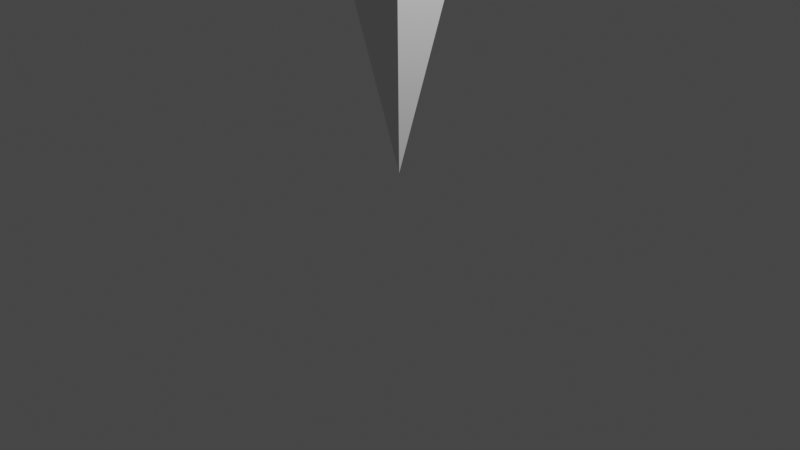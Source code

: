 # Source: Needle.blend  (saved by Blender 2.83.19; exported with 4.5.12 LTS)
import bpy
from mathutils import Matrix  # noqa: F401  (used for matrix-valued properties, if any)

bpy.ops.wm.read_factory_settings(use_empty=True)
scene = bpy.context.scene
scene.name = 'Scene'

# ---- collections
col_collection = bpy.data.collections.new('Collection'); scene.collection.children.link(col_collection)

# ---- world
world_world = bpy.data.worlds.new('World'); scene.world = world_world
world_world.use_nodes = True; world_world.node_tree.nodes.clear()
_N = world_world.node_tree.nodes; _L = world_world.node_tree.links
n0 = _N.new('ShaderNodeOutputWorld'); n0.name = 'World Output'; n0.location = (300, 300)
n1 = _N.new('ShaderNodeBackground'); n1.name = 'Background'; n1.location = (10, 300)
n1.inputs[0].default_value = (0.05088, 0.05088, 0.05088, 1.0)
_L.new(n1.outputs[0], n0.inputs[0])
n0.is_active_output = True
world_world.color = (0.05088, 0.05088, 0.05088)
world_world.use_sun_shadow = False
world_world.sun_shadow_jitter_overblur = 0.0

# ---- cameras
cam_camera = bpy.data.cameras.new('Camera')
cam_camera.clip_end = 100.0
cam_camera.ortho_scale = 7.314

# ---- lights
light_light = bpy.data.lights.new('Light', 'POINT')
light_light.transmission_factor = 0.0
light_light.energy = 1000.0
light_light.shadow_soft_size = 0.1
light_light.shadow_maximum_resolution = 0.006
light_light.use_absolute_resolution = True

# ---- meshes
me_plane = bpy.data.meshes.new('Plane')
me_plane.from_pydata([(-1.0, -1.0, 0.0), (1.0, -1.0, 0.0), (-1.0, 1.0, 0.0), (1.0, 1.0, 0.0), (0.0, 0.0, 16.11), (0.0, 0.0, -5.927)], [], [(1, 0, 5), (3, 1, 5), (1, 3, 4), (2, 0, 4), (3, 2, 4), (0, 1, 4), (0, 2, 5), (2, 3, 5)])
_uv = me_plane.uv_layers.new(name='UVMap')
_uv.uv.foreach_set('vector', [1.0, 0.0, 0.0, 0.0, 1.0, 0.0, 1.0, 1.0, 1.0, 0.0, 1.0, 1.0, 1.0, 0.0, 1.0, 1.0, 1.0, 0.0, 0.0, 1.0, 0.0, 0.0, 0.0, 1.0, 1.0, 1.0, 0.0, 1.0, 1.0, 1.0, 0.0, 0.0, 1.0, 0.0, 0.0, 0.0, 0.0, 0.0, 0.0, 1.0, 0.0, 0.0, 0.0, 1.0, 1.0, 1.0, 0.0, 1.0])
me_plane.use_remesh_fix_poles = True
me_plane.use_remesh_preserve_attributes = False
me_plane.use_mirror_vertex_groups = False
me_plane.update()

# ---- objects
ob_light = bpy.data.objects.new('Light', light_light)
ob_camera = bpy.data.objects.new('Camera', cam_camera)
ob_plane = bpy.data.objects.new('Plane', me_plane)

# ---- transforms, parenting, visibility, modifiers, constraints
ob_light.location = (4.076, 1.005, 5.904)
ob_light.rotation_euler = (0.6503, 0.05522, 1.866)
ob_light.lock_rotations_4d = False
ob_light.empty_display_type = 'ARROWS'
ob_light.color = (0.0, 0.0, 0.0, 0.0)
ob_light.lineart.crease_threshold = 0.0
ob_camera.location = (7.359, -6.926, 4.958)
ob_camera.rotation_euler = (1.109, 0.0, 0.8149)
ob_camera.lock_rotations_4d = False
ob_camera.empty_display_type = 'ARROWS'
ob_camera.color = (0.0, 0.0, 0.0, 0.0)
ob_camera.display_type = 'WIRE'
ob_camera.lineart.crease_threshold = 0.0
ob_plane.location = (0.0, 0.0, 2.524)
ob_plane.scale = (0.3405, 0.3405, 0.3405)
ob_plane.lineart.crease_threshold = 0.0

# ---- collection membership
col_collection.objects.link(ob_light)
col_collection.objects.link(ob_camera)
col_collection.objects.link(ob_plane)

# ---- scene / render settings (as saved in the file)
scene.camera = ob_camera
scene.frame_start = 1; scene.frame_end = 250; scene.frame_set(1)
scene.render.engine = 'BLENDER_EEVEE_NEXT'
scene.cycles.use_denoising = False
scene.cycles.samples = 128
scene.cycles.sampling_pattern = 'TABULATED_SOBOL'
scene.cycles.use_adaptive_sampling = False
scene.cycles.use_light_tree = False
scene.view_settings.view_transform = 'Filmic'
bpy.context.view_layer.update()

